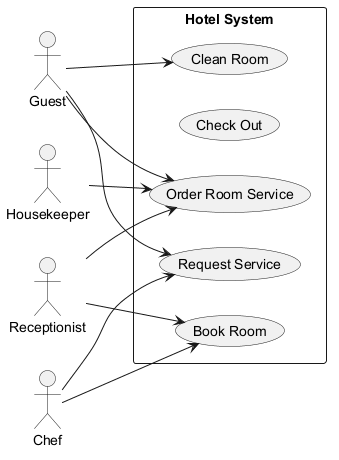

The diagram above was rendered by PlantUML. Its source (embedded in the PNG):
@startuml
skinparam backgroundColor #FFFFFF
skinparam classBackgroundColor #F3E5F5
skinparam classBorderColor #6A1B9A
left to right direction
actor "Guest" as Guest
actor "Receptionist" as Receptionist
actor "Housekeeper" as Housekeeper
actor "Chef" as Chef
rectangle "Hotel System" {
  usecase "Book Room" as UC_BookRoom
  usecase "Check Out" as UC_CheckOut
  usecase "Clean Room" as UC_CleanRoom
  usecase "Request Service" as UC_RequestService
  usecase "Order Room Service" as UC_OrderRoomService
}
Guest --> UC_RequestService
Guest --> UC_OrderRoomService
Guest --> UC_CleanRoom
Receptionist --> UC_BookRoom
Receptionist --> UC_OrderRoomService
Housekeeper --> UC_OrderRoomService
Chef --> UC_BookRoom
Chef --> UC_RequestService
@enduml